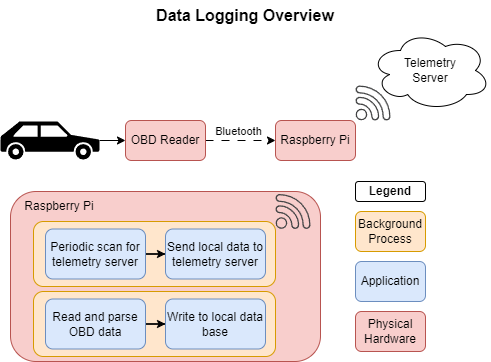

The diagram above was exported from draw.io. Its source (the exported page's mxGraphModel, read from the mxfile embedded in the PNG):
<mxGraphModel dx="915" dy="823" grid="1" gridSize="10" guides="1" tooltips="1" connect="1" arrows="1" fold="1" page="1" pageScale="1" pageWidth="850" pageHeight="1100" math="0" shadow="0">
  <root>
    <mxCell id="0" />
    <mxCell id="1" parent="0" />
    <mxCell id="V95BYpcGlqiuKRZ_Kw-J-1" value="&lt;b&gt;&lt;font style=&quot;font-size: 16px;&quot;&gt;Data Logging Overview&lt;/font&gt;&lt;/b&gt;" style="text;html=1;align=center;verticalAlign=middle;whiteSpace=wrap;rounded=0;" vertex="1" parent="1">
      <mxGeometry x="260" y="99" width="190" height="30" as="geometry" />
    </mxCell>
    <mxCell id="V95BYpcGlqiuKRZ_Kw-J-2" value="" style="group" vertex="1" connectable="0" parent="1">
      <mxGeometry x="110" y="129" width="490" height="331" as="geometry" />
    </mxCell>
    <mxCell id="WcTV7WSFkbGg9f9j-Hoc-5" style="edgeStyle=orthogonalEdgeStyle;rounded=0;orthogonalLoop=1;jettySize=auto;html=1;entryX=0;entryY=0.5;entryDx=0;entryDy=0;" edge="1" parent="V95BYpcGlqiuKRZ_Kw-J-2" source="WcTV7WSFkbGg9f9j-Hoc-2" target="WcTV7WSFkbGg9f9j-Hoc-32">
      <mxGeometry relative="1" as="geometry">
        <mxPoint x="139.9999999999999" y="109.93103448275872" as="targetPoint" />
      </mxGeometry>
    </mxCell>
    <mxCell id="WcTV7WSFkbGg9f9j-Hoc-2" value="" style="shape=mxgraph.signs.transportation.car_3;html=1;pointerEvents=1;fillColor=#000000;strokeColor=none;verticalLabelPosition=bottom;verticalAlign=top;align=center;flipH=1;" vertex="1" parent="V95BYpcGlqiuKRZ_Kw-J-2">
      <mxGeometry y="91" width="99" height="38" as="geometry" />
    </mxCell>
    <mxCell id="WcTV7WSFkbGg9f9j-Hoc-7" style="edgeStyle=orthogonalEdgeStyle;rounded=0;orthogonalLoop=1;jettySize=auto;html=1;entryX=0;entryY=0.5;entryDx=0;entryDy=0;dashed=1;dashPattern=8 8;exitX=1;exitY=0.5;exitDx=0;exitDy=0;" edge="1" parent="V95BYpcGlqiuKRZ_Kw-J-2" source="WcTV7WSFkbGg9f9j-Hoc-32" target="WcTV7WSFkbGg9f9j-Hoc-6">
      <mxGeometry relative="1" as="geometry">
        <mxPoint x="190" y="109.93103448275872" as="sourcePoint" />
      </mxGeometry>
    </mxCell>
    <mxCell id="WcTV7WSFkbGg9f9j-Hoc-8" value="Bluetooth" style="edgeLabel;html=1;align=center;verticalAlign=middle;resizable=0;points=[];" vertex="1" connectable="0" parent="WcTV7WSFkbGg9f9j-Hoc-7">
      <mxGeometry x="0.0922" y="1" relative="1" as="geometry">
        <mxPoint x="-6" y="-8" as="offset" />
      </mxGeometry>
    </mxCell>
    <mxCell id="WcTV7WSFkbGg9f9j-Hoc-6" value="Raspberry Pi" style="rounded=1;whiteSpace=wrap;html=1;fillColor=#f8cecc;strokeColor=#b85450;" vertex="1" parent="V95BYpcGlqiuKRZ_Kw-J-2">
      <mxGeometry x="275" y="90" width="80" height="40" as="geometry" />
    </mxCell>
    <mxCell id="WcTV7WSFkbGg9f9j-Hoc-9" value="Telemetry&lt;br&gt;Server" style="ellipse;shape=cloud;whiteSpace=wrap;html=1;" vertex="1" parent="V95BYpcGlqiuKRZ_Kw-J-2">
      <mxGeometry x="370" width="120" height="80" as="geometry" />
    </mxCell>
    <mxCell id="WcTV7WSFkbGg9f9j-Hoc-27" value="" style="group" vertex="1" connectable="0" parent="V95BYpcGlqiuKRZ_Kw-J-2">
      <mxGeometry x="10" y="161" width="310" height="170" as="geometry" />
    </mxCell>
    <mxCell id="WcTV7WSFkbGg9f9j-Hoc-11" value="" style="rounded=1;whiteSpace=wrap;html=1;fillColor=#f8cecc;strokeColor=#b85450;verticalAlign=top;labelPosition=left;verticalLabelPosition=middle;align=right;" vertex="1" parent="WcTV7WSFkbGg9f9j-Hoc-27">
      <mxGeometry width="310" height="170" as="geometry" />
    </mxCell>
    <mxCell id="WcTV7WSFkbGg9f9j-Hoc-10" value="" style="sketch=0;pointerEvents=1;shadow=0;dashed=0;html=1;strokeColor=none;fillColor=#434445;aspect=fixed;labelPosition=center;verticalLabelPosition=bottom;verticalAlign=top;align=center;outlineConnect=0;shape=mxgraph.vvd.wi_fi;" vertex="1" parent="WcTV7WSFkbGg9f9j-Hoc-27">
      <mxGeometry x="265" y="2.5" width="35" height="35" as="geometry" />
    </mxCell>
    <mxCell id="WcTV7WSFkbGg9f9j-Hoc-24" value="" style="rounded=1;whiteSpace=wrap;html=1;fillColor=#ffe6cc;strokeColor=#d79b00;glass=0;" vertex="1" parent="WcTV7WSFkbGg9f9j-Hoc-27">
      <mxGeometry x="23" y="30" width="242" height="65" as="geometry" />
    </mxCell>
    <mxCell id="WcTV7WSFkbGg9f9j-Hoc-22" style="edgeStyle=orthogonalEdgeStyle;rounded=0;orthogonalLoop=1;jettySize=auto;html=1;entryX=0;entryY=0.5;entryDx=0;entryDy=0;" edge="1" parent="WcTV7WSFkbGg9f9j-Hoc-27" source="WcTV7WSFkbGg9f9j-Hoc-12" target="WcTV7WSFkbGg9f9j-Hoc-17">
      <mxGeometry relative="1" as="geometry" />
    </mxCell>
    <mxCell id="WcTV7WSFkbGg9f9j-Hoc-12" value="Periodic scan for telemetry server" style="rounded=1;whiteSpace=wrap;html=1;fillColor=#dae8fc;strokeColor=#6c8ebf;" vertex="1" parent="WcTV7WSFkbGg9f9j-Hoc-27">
      <mxGeometry x="35" y="37.5" width="100" height="50" as="geometry" />
    </mxCell>
    <mxCell id="WcTV7WSFkbGg9f9j-Hoc-26" value="" style="rounded=1;whiteSpace=wrap;html=1;fillColor=#ffe6cc;strokeColor=#d79b00;glass=0;" vertex="1" parent="WcTV7WSFkbGg9f9j-Hoc-27">
      <mxGeometry x="23" y="100" width="242" height="65" as="geometry" />
    </mxCell>
    <mxCell id="WcTV7WSFkbGg9f9j-Hoc-23" style="edgeStyle=orthogonalEdgeStyle;rounded=0;orthogonalLoop=1;jettySize=auto;html=1;entryX=0;entryY=0.5;entryDx=0;entryDy=0;" edge="1" parent="WcTV7WSFkbGg9f9j-Hoc-27" source="WcTV7WSFkbGg9f9j-Hoc-13" target="WcTV7WSFkbGg9f9j-Hoc-16">
      <mxGeometry relative="1" as="geometry" />
    </mxCell>
    <mxCell id="WcTV7WSFkbGg9f9j-Hoc-13" value="Read and parse OBD data" style="rounded=1;whiteSpace=wrap;html=1;fillColor=#dae8fc;strokeColor=#6c8ebf;" vertex="1" parent="WcTV7WSFkbGg9f9j-Hoc-27">
      <mxGeometry x="35" y="107.5" width="100" height="50" as="geometry" />
    </mxCell>
    <mxCell id="WcTV7WSFkbGg9f9j-Hoc-16" value="Write to local data base" style="rounded=1;whiteSpace=wrap;html=1;fillColor=#dae8fc;strokeColor=#6c8ebf;" vertex="1" parent="WcTV7WSFkbGg9f9j-Hoc-27">
      <mxGeometry x="155" y="107.5" width="100" height="50" as="geometry" />
    </mxCell>
    <mxCell id="WcTV7WSFkbGg9f9j-Hoc-17" value="Send local data to telemetry server" style="rounded=1;whiteSpace=wrap;html=1;fillColor=#dae8fc;strokeColor=#6c8ebf;" vertex="1" parent="WcTV7WSFkbGg9f9j-Hoc-27">
      <mxGeometry x="155" y="37.5" width="100" height="50" as="geometry" />
    </mxCell>
    <mxCell id="WcTV7WSFkbGg9f9j-Hoc-21" value="Raspberry Pi" style="text;html=1;align=center;verticalAlign=middle;whiteSpace=wrap;rounded=0;" vertex="1" parent="WcTV7WSFkbGg9f9j-Hoc-27">
      <mxGeometry x="9" width="80" height="30" as="geometry" />
    </mxCell>
    <mxCell id="WcTV7WSFkbGg9f9j-Hoc-28" value="" style="sketch=0;pointerEvents=1;shadow=0;dashed=0;html=1;strokeColor=none;fillColor=#434445;aspect=fixed;labelPosition=center;verticalLabelPosition=bottom;verticalAlign=top;align=center;outlineConnect=0;shape=mxgraph.vvd.wi_fi;" vertex="1" parent="V95BYpcGlqiuKRZ_Kw-J-2">
      <mxGeometry x="355" y="55" width="35" height="35" as="geometry" />
    </mxCell>
    <mxCell id="WcTV7WSFkbGg9f9j-Hoc-29" value="Background &lt;br&gt;Process" style="rounded=1;whiteSpace=wrap;html=1;fillColor=#ffe6cc;strokeColor=#d79b00;" vertex="1" parent="V95BYpcGlqiuKRZ_Kw-J-2">
      <mxGeometry x="355" y="181" width="70" height="40" as="geometry" />
    </mxCell>
    <mxCell id="WcTV7WSFkbGg9f9j-Hoc-31" value="Physical Hardware" style="rounded=1;whiteSpace=wrap;html=1;fillColor=#f8cecc;strokeColor=#b85450;" vertex="1" parent="V95BYpcGlqiuKRZ_Kw-J-2">
      <mxGeometry x="355" y="281" width="70" height="40" as="geometry" />
    </mxCell>
    <mxCell id="WcTV7WSFkbGg9f9j-Hoc-32" value="OBD Reader" style="rounded=1;whiteSpace=wrap;html=1;fillColor=#f8cecc;strokeColor=#b85450;" vertex="1" parent="V95BYpcGlqiuKRZ_Kw-J-2">
      <mxGeometry x="125" y="90" width="80" height="40" as="geometry" />
    </mxCell>
    <mxCell id="WcTV7WSFkbGg9f9j-Hoc-35" value="&lt;b&gt;Legend&lt;/b&gt;" style="rounded=1;whiteSpace=wrap;html=1;" vertex="1" parent="V95BYpcGlqiuKRZ_Kw-J-2">
      <mxGeometry x="355" y="151" width="70" height="20" as="geometry" />
    </mxCell>
    <mxCell id="WcTV7WSFkbGg9f9j-Hoc-36" value="Application" style="rounded=1;whiteSpace=wrap;html=1;fillColor=#dae8fc;strokeColor=#6c8ebf;" vertex="1" parent="V95BYpcGlqiuKRZ_Kw-J-2">
      <mxGeometry x="355" y="231" width="70" height="40" as="geometry" />
    </mxCell>
  </root>
</mxGraphModel>